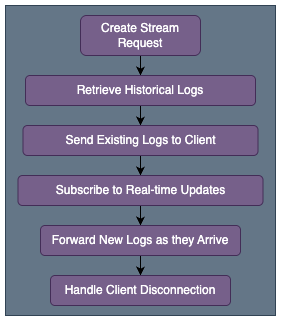

The diagram above was exported from draw.io. Its source (the exported page's mxGraphModel, read from the mxfile embedded in the PNG):
<mxGraphModel dx="1226" dy="1219" grid="1" gridSize="10" guides="1" tooltips="1" connect="1" arrows="1" fold="1" page="1" pageScale="1" pageWidth="850" pageHeight="1100" math="0" shadow="0">
  <root>
    <mxCell id="0" />
    <mxCell id="1" parent="0" />
    <mxCell id="sWLi0vC0Y1Sfe3aQpFaf-1" value="" style="rounded=0;whiteSpace=wrap;html=1;fontColor=#ffffff;fillColor=#647687;strokeColor=#314354;" vertex="1" parent="1">
      <mxGeometry x="10" y="10" width="270" height="310" as="geometry" />
    </mxCell>
    <mxCell id="sWLi0vC0Y1Sfe3aQpFaf-2" value="" style="edgeStyle=orthogonalEdgeStyle;rounded=0;orthogonalLoop=1;jettySize=auto;html=1;fontColor=#000000;strokeColor=#000000;" edge="1" parent="1" source="sWLi0vC0Y1Sfe3aQpFaf-3" target="sWLi0vC0Y1Sfe3aQpFaf-5">
      <mxGeometry relative="1" as="geometry" />
    </mxCell>
    <mxCell id="sWLi0vC0Y1Sfe3aQpFaf-3" value="Create Stream Request" style="rounded=1;whiteSpace=wrap;html=1;fontColor=#ffffff;fillColor=#76608a;strokeColor=#432D57;" vertex="1" parent="1">
      <mxGeometry x="85" y="20" width="120" height="40" as="geometry" />
    </mxCell>
    <mxCell id="sWLi0vC0Y1Sfe3aQpFaf-4" value="" style="edgeStyle=orthogonalEdgeStyle;rounded=0;orthogonalLoop=1;jettySize=auto;html=1;fontColor=#000000;strokeColor=#000000;" edge="1" parent="1" source="sWLi0vC0Y1Sfe3aQpFaf-5" target="sWLi0vC0Y1Sfe3aQpFaf-7">
      <mxGeometry relative="1" as="geometry" />
    </mxCell>
    <mxCell id="sWLi0vC0Y1Sfe3aQpFaf-5" value="Retrieve Historical Logs" style="rounded=1;whiteSpace=wrap;html=1;fontColor=#ffffff;fillColor=#76608a;strokeColor=#432D57;" vertex="1" parent="1">
      <mxGeometry x="30" y="80" width="230" height="30" as="geometry" />
    </mxCell>
    <mxCell id="sWLi0vC0Y1Sfe3aQpFaf-6" value="" style="edgeStyle=orthogonalEdgeStyle;rounded=0;orthogonalLoop=1;jettySize=auto;html=1;fontColor=#000000;strokeColor=#000000;" edge="1" parent="1" source="sWLi0vC0Y1Sfe3aQpFaf-7" target="sWLi0vC0Y1Sfe3aQpFaf-9">
      <mxGeometry relative="1" as="geometry" />
    </mxCell>
    <mxCell id="sWLi0vC0Y1Sfe3aQpFaf-7" value="Send Existing Logs to Client" style="rounded=1;whiteSpace=wrap;html=1;fontColor=#ffffff;fillColor=#76608a;strokeColor=#432D57;" vertex="1" parent="1">
      <mxGeometry x="27.5" y="130" width="235" height="30" as="geometry" />
    </mxCell>
    <mxCell id="sWLi0vC0Y1Sfe3aQpFaf-8" value="" style="edgeStyle=orthogonalEdgeStyle;rounded=0;orthogonalLoop=1;jettySize=auto;html=1;fontColor=#000000;strokeColor=#000000;" edge="1" parent="1" source="sWLi0vC0Y1Sfe3aQpFaf-9" target="sWLi0vC0Y1Sfe3aQpFaf-11">
      <mxGeometry relative="1" as="geometry" />
    </mxCell>
    <mxCell id="sWLi0vC0Y1Sfe3aQpFaf-9" value="Subscribe to Real-time Updates" style="rounded=1;whiteSpace=wrap;html=1;fontColor=#ffffff;fillColor=#76608a;strokeColor=#432D57;" vertex="1" parent="1">
      <mxGeometry x="22.5" y="180" width="245" height="30" as="geometry" />
    </mxCell>
    <mxCell id="sWLi0vC0Y1Sfe3aQpFaf-10" value="" style="edgeStyle=orthogonalEdgeStyle;rounded=0;orthogonalLoop=1;jettySize=auto;html=1;fontColor=#000000;strokeColor=#000000;" edge="1" parent="1" source="sWLi0vC0Y1Sfe3aQpFaf-11" target="sWLi0vC0Y1Sfe3aQpFaf-13">
      <mxGeometry relative="1" as="geometry" />
    </mxCell>
    <mxCell id="sWLi0vC0Y1Sfe3aQpFaf-11" value="Forward New Logs as they Arrive" style="rounded=1;whiteSpace=wrap;html=1;fontColor=#ffffff;fillColor=#76608a;strokeColor=#432D57;" vertex="1" parent="1">
      <mxGeometry x="45" y="230" width="200" height="30" as="geometry" />
    </mxCell>
    <mxCell id="sWLi0vC0Y1Sfe3aQpFaf-13" value="Handle Client Disconnection" style="rounded=1;whiteSpace=wrap;html=1;fontColor=#ffffff;fillColor=#76608a;strokeColor=#432D57;" vertex="1" parent="1">
      <mxGeometry x="55" y="280" width="180" height="30" as="geometry" />
    </mxCell>
  </root>
</mxGraphModel>